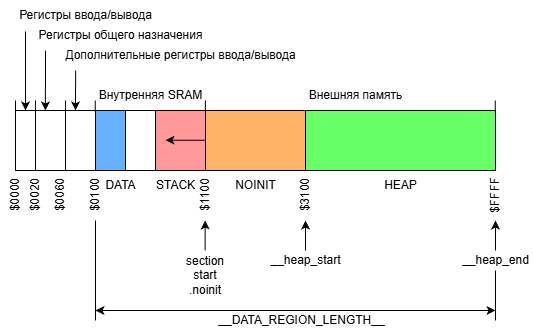

The diagram above was exported from draw.io. Its source (the exported page's mxGraphModel, read from the mxfile embedded in the PNG):
<mxGraphModel dx="1042" dy="535" grid="1" gridSize="10" guides="1" tooltips="1" connect="1" arrows="1" fold="1" page="1" pageScale="1" pageWidth="827" pageHeight="1169" math="0" shadow="0">
  <root>
    <mxCell id="0" />
    <mxCell id="1" parent="0" />
    <mxCell id="cAeClW3VYH1eEQs7yU3c-1" parent="1" style="rounded=0;whiteSpace=wrap;html=1;" value="" vertex="1">
      <mxGeometry height="60" width="480" x="200" y="200" as="geometry" />
    </mxCell>
    <mxCell id="cAeClW3VYH1eEQs7yU3c-3" parent="1" style="rounded=0;whiteSpace=wrap;html=1;" value="" vertex="1">
      <mxGeometry height="60" width="20" x="200" y="200" as="geometry" />
    </mxCell>
    <mxCell id="cAeClW3VYH1eEQs7yU3c-4" parent="1" style="rounded=0;whiteSpace=wrap;html=1;" value="" vertex="1">
      <mxGeometry height="60" width="30" x="220" y="200" as="geometry" />
    </mxCell>
    <mxCell id="cAeClW3VYH1eEQs7yU3c-5" parent="1" style="rounded=0;whiteSpace=wrap;html=1;" value="" vertex="1">
      <mxGeometry height="60" width="30" x="250" y="200" as="geometry" />
    </mxCell>
    <mxCell id="cAeClW3VYH1eEQs7yU3c-6" parent="1" style="rounded=0;whiteSpace=wrap;html=1;" value="" vertex="1">
      <mxGeometry height="60" width="110" x="280" y="200" as="geometry" />
    </mxCell>
    <mxCell id="cAeClW3VYH1eEQs7yU3c-7" parent="1" style="text;html=1;align=center;verticalAlign=middle;resizable=0;points=[];autosize=1;strokeColor=none;fillColor=none;" value="Внешняя память" vertex="1">
      <mxGeometry height="30" width="120" x="480" y="170" as="geometry" />
    </mxCell>
    <mxCell id="cAeClW3VYH1eEQs7yU3c-8" parent="1" style="text;html=1;align=center;verticalAlign=middle;resizable=0;points=[];autosize=1;strokeColor=none;fillColor=none;" value="Внутренняя SRAM" vertex="1">
      <mxGeometry height="30" width="130" x="270" y="170" as="geometry" />
    </mxCell>
    <mxCell id="cAeClW3VYH1eEQs7yU3c-9" parent="1" style="text;html=1;align=center;verticalAlign=middle;resizable=0;points=[];autosize=1;strokeColor=none;fillColor=none;" value="Регистры общего назначения" vertex="1">
      <mxGeometry height="30" width="190" x="210" y="110" as="geometry" />
    </mxCell>
    <mxCell id="cAeClW3VYH1eEQs7yU3c-10" parent="1" style="text;html=1;align=center;verticalAlign=middle;resizable=0;points=[];autosize=1;strokeColor=none;fillColor=none;" value="Регистры ввода/вывода" vertex="1">
      <mxGeometry height="30" width="160" x="190" y="90" as="geometry" />
    </mxCell>
    <mxCell id="cAeClW3VYH1eEQs7yU3c-11" parent="1" style="text;html=1;align=center;verticalAlign=middle;resizable=0;points=[];autosize=1;strokeColor=none;fillColor=none;" value="Дополнительные регистры ввода/вывода" vertex="1">
      <mxGeometry height="30" width="250" x="240" y="130" as="geometry" />
    </mxCell>
    <mxCell id="cAeClW3VYH1eEQs7yU3c-13" edge="1" parent="1" style="endArrow=classic;html=1;rounded=0;entryX=0.5;entryY=0;entryDx=0;entryDy=0;" target="cAeClW3VYH1eEQs7yU3c-3" value="">
      <mxGeometry height="50" relative="1" width="50" as="geometry">
        <mxPoint x="210" y="121" as="sourcePoint" />
        <mxPoint x="170" y="150" as="targetPoint" />
      </mxGeometry>
    </mxCell>
    <mxCell id="cAeClW3VYH1eEQs7yU3c-14" edge="1" parent="1" style="endArrow=classic;html=1;rounded=0;entryX=0.5;entryY=0;entryDx=0;entryDy=0;" value="">
      <mxGeometry height="50" relative="1" width="50" as="geometry">
        <mxPoint x="230" y="140" as="sourcePoint" />
        <mxPoint x="229.9" y="200" as="targetPoint" />
      </mxGeometry>
    </mxCell>
    <mxCell id="cAeClW3VYH1eEQs7yU3c-15" edge="1" parent="1" style="endArrow=classic;html=1;rounded=0;entryX=0.5;entryY=0;entryDx=0;entryDy=0;" value="">
      <mxGeometry height="50" relative="1" width="50" as="geometry">
        <mxPoint x="260.1" y="160" as="sourcePoint" />
        <mxPoint x="260" y="200" as="targetPoint" />
      </mxGeometry>
    </mxCell>
    <mxCell id="cAeClW3VYH1eEQs7yU3c-16" parent="1" style="text;html=1;align=center;verticalAlign=middle;resizable=0;points=[];autosize=1;strokeColor=none;fillColor=none;rotation=-90;" value="$0000" vertex="1">
      <mxGeometry height="30" width="60" x="170" y="270" as="geometry" />
    </mxCell>
    <mxCell id="cAeClW3VYH1eEQs7yU3c-18" parent="1" style="text;html=1;align=center;verticalAlign=middle;resizable=0;points=[];autosize=1;strokeColor=none;fillColor=none;rotation=-90;" value="$0020" vertex="1">
      <mxGeometry height="30" width="60" x="190" y="270" as="geometry" />
    </mxCell>
    <mxCell id="cAeClW3VYH1eEQs7yU3c-21" parent="1" style="text;html=1;align=center;verticalAlign=middle;resizable=0;points=[];autosize=1;strokeColor=none;fillColor=none;rotation=-90;" value="$0060" vertex="1">
      <mxGeometry height="30" width="60" x="215" y="270" as="geometry" />
    </mxCell>
    <mxCell id="cAeClW3VYH1eEQs7yU3c-23" parent="1" style="text;html=1;align=center;verticalAlign=middle;resizable=0;points=[];autosize=1;strokeColor=none;fillColor=none;rotation=-90;" value="$0100" vertex="1">
      <mxGeometry height="30" width="60" x="250" y="270" as="geometry" />
    </mxCell>
    <mxCell id="cAeClW3VYH1eEQs7yU3c-24" parent="1" style="text;html=1;align=center;verticalAlign=middle;resizable=0;points=[];autosize=1;strokeColor=none;fillColor=none;rotation=-90;" value="$1100" vertex="1">
      <mxGeometry height="30" width="60" x="360" y="270" as="geometry" />
    </mxCell>
    <mxCell id="cAeClW3VYH1eEQs7yU3c-25" parent="1" style="text;html=1;align=center;verticalAlign=middle;resizable=0;points=[];autosize=1;strokeColor=none;fillColor=none;rotation=-90;" value="$FFFF" vertex="1">
      <mxGeometry height="30" width="60" x="650" y="270" as="geometry" />
    </mxCell>
    <mxCell id="cAeClW3VYH1eEQs7yU3c-27" parent="1" style="rounded=0;whiteSpace=wrap;html=1;fillColor=#FF9999;" value="" vertex="1">
      <mxGeometry height="60" width="50" x="340" y="200" as="geometry" />
    </mxCell>
    <mxCell id="cAeClW3VYH1eEQs7yU3c-28" parent="1" style="rounded=0;whiteSpace=wrap;html=1;fillColor=#FFB366;" value="" vertex="1">
      <mxGeometry height="60" width="100" x="390" y="200" as="geometry" />
    </mxCell>
    <mxCell id="cAeClW3VYH1eEQs7yU3c-29" parent="1" style="text;html=1;align=center;verticalAlign=middle;resizable=0;points=[];autosize=1;strokeColor=none;fillColor=none;rotation=-90;" value="$3100" vertex="1">
      <mxGeometry height="30" width="60" x="460" y="270" as="geometry" />
    </mxCell>
    <mxCell id="cAeClW3VYH1eEQs7yU3c-30" parent="1" style="rounded=0;whiteSpace=wrap;html=1;fillColor=#66FF66;" value="" vertex="1">
      <mxGeometry height="60" width="190" x="490" y="200" as="geometry" />
    </mxCell>
    <mxCell id="cAeClW3VYH1eEQs7yU3c-32" edge="1" parent="1" style="endArrow=classic;html=1;rounded=0;" value="">
      <mxGeometry height="50" relative="1" width="50" as="geometry">
        <mxPoint x="390" y="229.70999999999998" as="sourcePoint" />
        <mxPoint x="350" y="229.70999999999998" as="targetPoint" />
      </mxGeometry>
    </mxCell>
    <mxCell id="cAeClW3VYH1eEQs7yU3c-33" parent="1" style="text;html=1;align=center;verticalAlign=middle;resizable=0;points=[];autosize=1;strokeColor=none;fillColor=none;" value="STACK" vertex="1">
      <mxGeometry height="30" width="60" x="330" y="260" as="geometry" />
    </mxCell>
    <mxCell id="cAeClW3VYH1eEQs7yU3c-34" parent="1" style="text;html=1;align=center;verticalAlign=middle;resizable=0;points=[];autosize=1;strokeColor=none;fillColor=none;" value="NOINIT" vertex="1">
      <mxGeometry height="30" width="60" x="410" y="260" as="geometry" />
    </mxCell>
    <mxCell id="cAeClW3VYH1eEQs7yU3c-35" parent="1" style="text;html=1;align=center;verticalAlign=middle;resizable=0;points=[];autosize=1;strokeColor=none;fillColor=none;" value="HEAP" vertex="1">
      <mxGeometry height="30" width="60" x="555" y="260" as="geometry" />
    </mxCell>
    <mxCell id="cAeClW3VYH1eEQs7yU3c-36" parent="1" style="rounded=0;whiteSpace=wrap;html=1;fillColor=#66B2FF;" value="" vertex="1">
      <mxGeometry height="60" width="30" x="280" y="200" as="geometry" />
    </mxCell>
    <mxCell id="cAeClW3VYH1eEQs7yU3c-37" parent="1" style="text;html=1;align=center;verticalAlign=middle;resizable=0;points=[];autosize=1;strokeColor=none;fillColor=none;" value="DATA" vertex="1">
      <mxGeometry height="30" width="50" x="280" y="260" as="geometry" />
    </mxCell>
    <mxCell id="cAeClW3VYH1eEQs7yU3c-38" edge="1" parent="1" source="cAeClW3VYH1eEQs7yU3c-3" style="endArrow=none;html=1;rounded=0;exitX=0;exitY=0;exitDx=0;exitDy=0;" value="">
      <mxGeometry height="50" relative="1" width="50" as="geometry">
        <mxPoint x="420" y="210" as="sourcePoint" />
        <mxPoint x="200" y="190" as="targetPoint" />
      </mxGeometry>
    </mxCell>
    <mxCell id="cAeClW3VYH1eEQs7yU3c-39" edge="1" parent="1" style="endArrow=none;html=1;rounded=0;exitX=0;exitY=0;exitDx=0;exitDy=0;" value="">
      <mxGeometry height="50" relative="1" width="50" as="geometry">
        <mxPoint x="220" y="200" as="sourcePoint" />
        <mxPoint x="220" y="190" as="targetPoint" />
      </mxGeometry>
    </mxCell>
    <mxCell id="cAeClW3VYH1eEQs7yU3c-40" edge="1" parent="1" style="endArrow=none;html=1;rounded=0;exitX=0;exitY=0;exitDx=0;exitDy=0;" value="">
      <mxGeometry height="50" relative="1" width="50" as="geometry">
        <mxPoint x="220" y="200" as="sourcePoint" />
        <mxPoint x="220" y="190" as="targetPoint" />
      </mxGeometry>
    </mxCell>
    <mxCell id="cAeClW3VYH1eEQs7yU3c-41" edge="1" parent="1" style="endArrow=none;html=1;rounded=0;exitX=0;exitY=0;exitDx=0;exitDy=0;" value="">
      <mxGeometry height="50" relative="1" width="50" as="geometry">
        <mxPoint x="279.77" y="200" as="sourcePoint" />
        <mxPoint x="279.77" y="190" as="targetPoint" />
      </mxGeometry>
    </mxCell>
    <mxCell id="cAeClW3VYH1eEQs7yU3c-42" edge="1" parent="1" style="endArrow=none;html=1;rounded=0;exitX=0;exitY=0;exitDx=0;exitDy=0;" value="">
      <mxGeometry height="50" relative="1" width="50" as="geometry">
        <mxPoint x="250" y="200" as="sourcePoint" />
        <mxPoint x="250" y="190" as="targetPoint" />
      </mxGeometry>
    </mxCell>
    <mxCell id="cAeClW3VYH1eEQs7yU3c-43" edge="1" parent="1" style="endArrow=none;html=1;rounded=0;exitX=0;exitY=0;exitDx=0;exitDy=0;" value="">
      <mxGeometry height="50" relative="1" width="50" as="geometry">
        <mxPoint x="389.91" y="200" as="sourcePoint" />
        <mxPoint x="389.91" y="190" as="targetPoint" />
      </mxGeometry>
    </mxCell>
    <mxCell id="cAeClW3VYH1eEQs7yU3c-44" edge="1" parent="1" style="endArrow=none;html=1;rounded=0;exitX=0;exitY=0;exitDx=0;exitDy=0;" value="">
      <mxGeometry height="50" relative="1" width="50" as="geometry">
        <mxPoint x="679.77" y="200" as="sourcePoint" />
        <mxPoint x="679.77" y="190" as="targetPoint" />
      </mxGeometry>
    </mxCell>
    <mxCell id="z3Tzf7JswpekUDJLRA2L-2" edge="1" parent="1" style="endArrow=classic;html=1;rounded=0;curved=0;strokeColor=#000000;fillColor=#f5f5f5;" value="">
      <mxGeometry height="50" relative="1" width="50" as="geometry">
        <mxPoint x="490" y="340" as="sourcePoint" />
        <mxPoint x="490" y="310" as="targetPoint" />
      </mxGeometry>
    </mxCell>
    <mxCell id="z3Tzf7JswpekUDJLRA2L-3" edge="1" parent="1" style="endArrow=classic;html=1;rounded=0;curved=0;strokeColor=#000000;fillColor=#f5f5f5;" value="">
      <mxGeometry height="50" relative="1" width="50" as="geometry">
        <mxPoint x="680" y="340" as="sourcePoint" />
        <mxPoint x="680" y="310" as="targetPoint" />
      </mxGeometry>
    </mxCell>
    <mxCell id="z3Tzf7JswpekUDJLRA2L-4" parent="1" style="text;html=1;whiteSpace=wrap;strokeColor=none;fillColor=none;align=center;verticalAlign=middle;rounded=0;" value="__heap_start" vertex="1">
      <mxGeometry height="20" width="75" x="452.5" y="340" as="geometry" />
    </mxCell>
    <mxCell id="z3Tzf7JswpekUDJLRA2L-5" parent="1" style="text;html=1;whiteSpace=wrap;strokeColor=none;fillColor=none;align=center;verticalAlign=middle;rounded=0;" value="__heap_end" vertex="1">
      <mxGeometry height="20" width="75" x="642.5" y="340" as="geometry" />
    </mxCell>
    <mxCell id="z3Tzf7JswpekUDJLRA2L-6" parent="1" style="text;html=1;whiteSpace=wrap;strokeColor=none;fillColor=none;align=center;verticalAlign=middle;rounded=0;" value="section start .noinit" vertex="1">
      <mxGeometry height="50" width="60" x="360" y="340" as="geometry" />
    </mxCell>
    <mxCell id="z3Tzf7JswpekUDJLRA2L-7" edge="1" parent="1" style="endArrow=classic;html=1;rounded=0;curved=0;strokeColor=#000000;fillColor=#f5f5f5;" value="">
      <mxGeometry height="50" relative="1" width="50" as="geometry">
        <mxPoint x="389.6" y="340" as="sourcePoint" />
        <mxPoint x="389.6" y="310" as="targetPoint" />
      </mxGeometry>
    </mxCell>
    <mxCell id="z3Tzf7JswpekUDJLRA2L-8" parent="1" style="text;html=1;whiteSpace=wrap;strokeColor=none;fillColor=none;align=center;verticalAlign=middle;rounded=0;" value="__DATA_REGION_LENGTH__" vertex="1">
      <mxGeometry height="20" width="172.5" x="400" y="400" as="geometry" />
    </mxCell>
    <mxCell id="z3Tzf7JswpekUDJLRA2L-9" edge="1" parent="1" style="endArrow=none;html=1;rounded=0;" value="">
      <mxGeometry height="50" relative="1" width="50" as="geometry">
        <mxPoint x="280" y="410" as="sourcePoint" />
        <mxPoint x="280" y="310" as="targetPoint" />
      </mxGeometry>
    </mxCell>
    <mxCell id="z3Tzf7JswpekUDJLRA2L-11" edge="1" parent="1" style="endArrow=none;html=1;rounded=0;" value="">
      <mxGeometry height="50" relative="1" width="50" as="geometry">
        <mxPoint x="680" y="410" as="sourcePoint" />
        <mxPoint x="680" y="360" as="targetPoint" />
      </mxGeometry>
    </mxCell>
    <mxCell id="z3Tzf7JswpekUDJLRA2L-12" edge="1" parent="1" style="endArrow=classic;startArrow=classic;html=1;rounded=0;" value="">
      <mxGeometry height="50" relative="1" width="50" as="geometry">
        <mxPoint x="280" y="400" as="sourcePoint" />
        <mxPoint x="680" y="400" as="targetPoint" />
      </mxGeometry>
    </mxCell>
  </root>
</mxGraphModel>